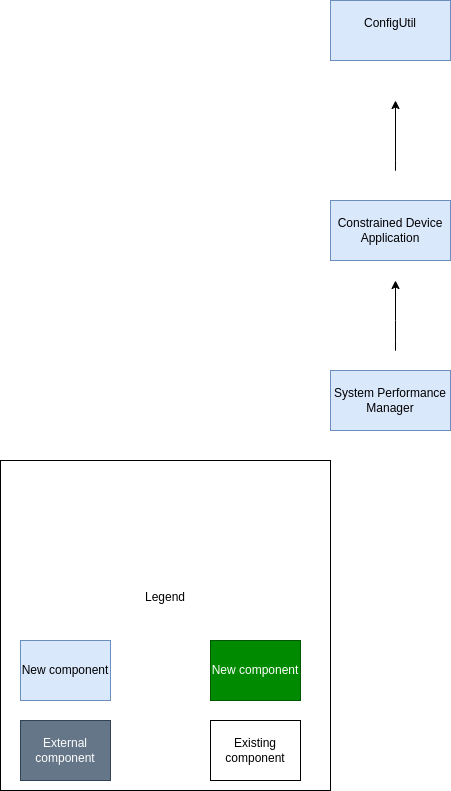

The diagram above was exported from draw.io. Its source (the exported page's mxGraphModel, read from the mxfile embedded in the PNG):
<mxGraphModel dx="1316" dy="922" grid="1" gridSize="10" guides="1" tooltips="1" connect="1" arrows="1" fold="1" page="1" pageScale="1" pageWidth="850" pageHeight="1100" math="0" shadow="0">
  <root>
    <mxCell id="0" />
    <mxCell id="1" parent="0" />
    <mxCell id="mjvH_6PZ_MA9a2LPM5vG-1" value="Constrained Device Application" style="rounded=0;whiteSpace=wrap;html=1;fillColor=#dae8fc;strokeColor=#6c8ebf;" vertex="1" parent="1">
      <mxGeometry x="360" y="390" width="120" height="60" as="geometry" />
    </mxCell>
    <mxCell id="mjvH_6PZ_MA9a2LPM5vG-2" value="System Performance Manager" style="rounded=0;whiteSpace=wrap;html=1;fillColor=#dae8fc;strokeColor=#6c8ebf;" vertex="1" parent="1">
      <mxGeometry x="360" y="560" width="120" height="60" as="geometry" />
    </mxCell>
    <mxCell id="mjvH_6PZ_MA9a2LPM5vG-3" value="" style="endArrow=classic;html=1;rounded=0;" edge="1" parent="1">
      <mxGeometry width="50" height="50" relative="1" as="geometry">
        <mxPoint x="425" y="530" as="sourcePoint" />
        <mxPoint x="425" y="470" as="targetPoint" />
        <Array as="points">
          <mxPoint x="425" y="540" />
          <mxPoint x="425" y="530" />
          <mxPoint x="425" y="510" />
        </Array>
      </mxGeometry>
    </mxCell>
    <mxCell id="mjvH_6PZ_MA9a2LPM5vG-4" value="" style="endArrow=classic;html=1;rounded=0;" edge="1" parent="1">
      <mxGeometry width="50" height="50" relative="1" as="geometry">
        <mxPoint x="425" y="350" as="sourcePoint" />
        <mxPoint x="425" y="290" as="targetPoint" />
        <Array as="points">
          <mxPoint x="425" y="360" />
          <mxPoint x="425" y="350" />
        </Array>
      </mxGeometry>
    </mxCell>
    <mxCell id="mjvH_6PZ_MA9a2LPM5vG-5" value="ConfigUtil&lt;div&gt;&lt;br&gt;&lt;/div&gt;" style="rounded=0;whiteSpace=wrap;html=1;fillColor=#dae8fc;strokeColor=#6c8ebf;" vertex="1" parent="1">
      <mxGeometry x="360" y="190" width="120" height="60" as="geometry" />
    </mxCell>
    <mxCell id="mjvH_6PZ_MA9a2LPM5vG-6" value="Legend&lt;br&gt;&lt;br&gt;&lt;br&gt;&lt;br&gt;&lt;div&gt;&lt;br/&gt;&lt;/div&gt;" style="whiteSpace=wrap;html=1;aspect=fixed;" vertex="1" parent="1">
      <mxGeometry x="30" y="650" width="330" height="330" as="geometry" />
    </mxCell>
    <mxCell id="mjvH_6PZ_MA9a2LPM5vG-7" value="&lt;div&gt;New component&lt;/div&gt;" style="rounded=0;whiteSpace=wrap;html=1;fillColor=#dae8fc;strokeColor=#6c8ebf;" vertex="1" parent="1">
      <mxGeometry x="50" y="830" width="90" height="60" as="geometry" />
    </mxCell>
    <mxCell id="mjvH_6PZ_MA9a2LPM5vG-8" value="Existing component" style="rounded=0;whiteSpace=wrap;html=1;" vertex="1" parent="1">
      <mxGeometry x="240" y="910" width="90" height="60" as="geometry" />
    </mxCell>
    <mxCell id="mjvH_6PZ_MA9a2LPM5vG-10" value="&lt;div&gt;New component&lt;/div&gt;" style="rounded=0;whiteSpace=wrap;html=1;fillColor=#008a00;strokeColor=#005700;fontColor=#ffffff;" vertex="1" parent="1">
      <mxGeometry x="240" y="830" width="90" height="60" as="geometry" />
    </mxCell>
    <mxCell id="mjvH_6PZ_MA9a2LPM5vG-11" value="External component" style="rounded=0;whiteSpace=wrap;html=1;fillColor=#647687;strokeColor=#314354;fontColor=#ffffff;" vertex="1" parent="1">
      <mxGeometry x="50" y="910" width="90" height="60" as="geometry" />
    </mxCell>
  </root>
</mxGraphModel>